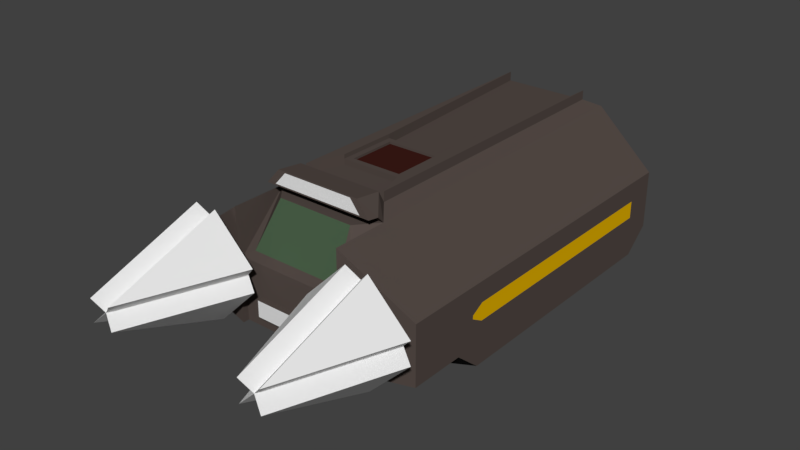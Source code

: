 # Source: MiningVehicle.blend  (saved by Blender 2.79.0; exported with 4.5.12 LTS)
import bpy
from mathutils import Matrix  # noqa: F401  (used for matrix-valued properties, if any)

bpy.ops.wm.read_factory_settings(use_empty=True)
scene = bpy.context.scene
scene.name = 'Scene'

# ---- collections
col_collection_1 = bpy.data.collections.new('Collection 1'); scene.collection.children.link(col_collection_1)

# ---- materials (node trees are filled in below, after node groups)
mat_material_001 = bpy.data.materials.new('Material.001')
mat_material_001.alpha_threshold = 0.0
mat_material_001.use_transparent_shadow = False
mat_material_001.diffuse_color = (0.09082, 0.07048, 0.0624, 1.0)
mat_material_001.roughness = 0.5
mat_material_001.specular_intensity = 0.0
mat_material_002 = bpy.data.materials.new('Material.002')
mat_material_002.alpha_threshold = 0.0
mat_material_002.use_transparent_shadow = False
mat_material_002.roughness = 0.5
mat_material_003 = bpy.data.materials.new('Material.003')
mat_material_003.alpha_threshold = 0.0
mat_material_003.use_transparent_shadow = False
mat_material_003.diffuse_color = (0.01885, 0.01885, 0.01885, 1.0)
mat_material_003.roughness = 0.5
mat_material_003.specular_intensity = 0.0
mat_material_004 = bpy.data.materials.new('Material.004')
mat_material_004.alpha_threshold = 0.0
mat_material_004.use_transparent_shadow = False
mat_material_004.diffuse_color = (0.06237, 0.1065, 0.05917, 1.0)
mat_material_004.roughness = 0.5
mat_material_004.specular_intensity = 0.0
mat_material_005 = bpy.data.materials.new('Material.005')
mat_material_005.alpha_threshold = 0.0
mat_material_005.use_transparent_shadow = False
mat_material_005.diffuse_color = (0.8, 0.0, 0.0, 1.0)
mat_material_005.roughness = 0.5
mat_material_006 = bpy.data.materials.new('Material.006')
mat_material_006.alpha_threshold = 0.0
mat_material_006.use_transparent_shadow = False
mat_material_006.diffuse_color = (0.8, 0.458, 0.0, 1.0)
mat_material_006.roughness = 0.5
mat_material_007 = bpy.data.materials.new('Material.007')
mat_material_007.alpha_threshold = 0.0
mat_material_007.use_transparent_shadow = False
mat_material_007.diffuse_color = (0.04696, 0.0111, 0.008306, 1.0)
mat_material_007.roughness = 0.5
mat_material_007.specular_intensity = 0.0
mat_material_008 = bpy.data.materials.new('Material.008')
mat_material_008.alpha_threshold = 0.0
mat_material_008.use_transparent_shadow = False
mat_material_008.roughness = 0.5
mat_material_008.specular_intensity = 0.0

# ---- material node trees

# ---- world
world_world = bpy.data.worlds.new('World'); scene.world = world_world
world_world.color = (0.05088, 0.05088, 0.05088)
world_world.use_sun_shadow = False
world_world.sun_shadow_jitter_overblur = 0.0
world_world.cycles.sampling_method = 'MANUAL'

# ---- meshes
me_cube_001 = bpy.data.meshes.new('Cube.001')
me_cube_001.from_pydata([(-1.006, -3.0, 0.07006), (-1.006, -3.0, 2.07), (-1.552, 3.0, 0.07006), (-1.006, 3.0, 2.07), (1.006, -3.0, 0.07006), (1.006, -3.0, 2.07), (1.552, 3.0, 0.07006), (1.006, 3.0, 2.07), (-2.205, 2.741, 0.1566), (-2.205, -2.741, 0.1566), (-2.205, -2.741, 1.203), (-2.205, 2.741, 1.203), (2.205, 2.741, 1.203), (2.205, 2.741, 0.1566), (2.205, -2.741, 0.1566), (2.205, -2.741, 1.203), (-1.165, -3.881, 0.07006), (-1.165, -3.881, 1.172), (1.165, -3.881, 1.172), (1.165, -3.881, 0.07006), (-1.552, 2.49, -0.3241), (-1.552, -2.49, -0.3241), (1.552, -2.49, -0.3241), (1.552, 2.49, -0.3241), (-2.205, 2.275, -0.2376), (-2.205, -2.275, -0.2376), (2.205, -2.275, -0.2376), (2.205, 2.275, -0.2376), (-1.006, -3.993, 0.07006), (-1.006, -3.993, 2.07), (1.006, -3.993, 2.07), (1.006, -3.993, 0.07006), (-2.205, -3.733, 0.1566), (-2.205, -3.733, 1.203), (2.205, -3.733, 1.203), (2.205, -3.733, 0.1566), (-0.7773, -2.72, 2.219), (-0.7773, 2.72, 2.219), (0.7773, 2.72, 2.219), (0.7773, -2.72, 2.219), (-0.5612, -2.097, 2.219), (-0.5612, -1.024, 2.219), (0.5612, -1.024, 2.219), (0.5612, -2.097, 2.219), (-0.5612, -2.097, 2.317), (-0.5612, -1.024, 2.317), (0.5612, -1.024, 2.317), (0.5612, -2.097, 2.317), (-0.457, -1.997, 2.317), (-0.457, -1.124, 2.317), (0.457, -1.124, 2.317), (0.457, -1.997, 2.317), (-0.457, -1.997, 2.277), (-0.457, -1.124, 2.277), (0.457, -1.124, 2.277), (0.457, -1.997, 2.277), (1.5, -4.047, 1.777), (1.5, -6.076, 1.033), (2.244, -4.047, 1.033), (1.5, -4.047, 0.2895), (0.7562, -4.047, 1.033), (-1.5, -4.047, 1.777), (-1.5, -6.076, 1.033), (-0.7562, -4.047, 1.033), (-1.5, -4.047, 0.2895), (-2.244, -4.047, 1.033), (1.5, -4.047, 1.483), (1.95, -4.047, 1.033), (1.5, -4.047, 0.5832), (1.05, -4.047, 1.033), (-1.5, -4.047, 1.483), (-1.05, -4.047, 1.033), (-1.5, -4.047, 0.5832), (-1.95, -4.047, 1.033), (1.5, -3.487, 1.483), (1.95, -3.487, 1.033), (1.5, -3.487, 0.5832), (1.05, -3.487, 1.033), (-1.5, -3.487, 1.483), (-1.05, -3.487, 1.033), (-1.5, -3.487, 0.5832), (-1.95, -3.487, 1.033), (-1.298, -4.135, 1.98), (-0.5538, -4.135, 1.236), (-1.298, -6.165, 1.236), (-1.702, -6.165, 1.236), (-2.446, -4.135, 1.236), (-1.702, -4.135, 1.98), (-1.298, -6.165, 0.8309), (-1.298, -4.135, 0.08711), (-0.5538, -4.135, 0.8309), (-1.702, -6.165, 0.8309), (-2.446, -4.135, 0.8309), (-1.702, -4.135, 0.08711), (1.298, -6.165, 1.236), (0.5538, -4.135, 1.236), (1.298, -4.135, 1.98), (1.702, -4.135, 1.98), (2.446, -4.135, 1.236), (1.702, -6.165, 1.236), (1.702, -6.165, 0.8309), (1.702, -4.135, 0.08711), (2.446, -4.135, 0.8309), (1.298, -6.165, 0.8309), (0.5538, -4.135, 0.8309), (1.298, -4.135, 0.08711), (-0.7718, 3.0, 0.6261), (-1.191, 3.0, 0.1979), (1.191, 3.0, 0.1979), (0.7718, 3.0, 0.6261), (-0.7718, 3.126, 0.604), (-1.191, 3.315, 0.2199), (1.191, 3.315, 0.2199), (0.7718, 3.126, 0.604), (0.6964, -3.362, 2.069), (-0.6964, -3.362, 2.069), (0.8066, -3.832, 1.336), (-0.8066, -3.832, 1.336), (1.099, 3.0, 1.073), (1.236, 3.0, 0.5733), (1.041, 3.0, 0.7123), (1.146, 3.0, 0.6052), (-1.099, 3.0, 1.073), (-1.236, 3.0, 0.5733), (-1.041, 3.0, 0.7123), (-1.146, 3.0, 0.6052), (1.099, 3.032, 1.073), (1.236, 3.032, 0.5733), (1.041, 3.032, 0.7123), (1.146, 3.032, 0.6052), (-1.099, 3.032, 1.073), (-1.236, 3.032, 0.5733), (-1.041, 3.032, 0.7123), (-1.146, 3.032, 0.6052), (-1.217, 3.072, 1.728), (-1.607, 3.072, 0.3005), (1.217, 3.072, 1.728), (1.607, 3.072, 0.3005), (-2.073, 2.886, 1.109), (-2.073, 2.886, 0.3623), (2.073, 2.886, 1.109), (2.073, 2.886, 0.3623), (2.172, 2.777, 0.9554), (2.172, 2.777, 0.4321), (2.106, 2.85, 0.9084), (2.106, 2.85, 0.535), (-2.172, 2.777, 0.9554), (-2.172, 2.777, 0.4321), (-2.106, 2.85, 0.9084), (-2.106, 2.85, 0.535), (2.205, 2.192, 0.8368), (2.205, 2.192, 0.5228), (2.205, -2.192, 0.5228), (2.205, -2.192, 0.8368), (-2.205, 2.192, 0.5228), (-2.205, -2.192, 0.5228), (-2.205, -2.192, 0.8368), (-2.205, 2.192, 0.8368), (0.9927, 3.0, 1.595), (0.8756, 3.0, 0.8732), (1.039, 3.0, 1.097), (1.01, 3.0, 0.9163), (-0.8756, 3.0, 0.8732), (-0.9927, 3.0, 1.595), (-1.01, 3.0, 0.9163), (-1.039, 3.0, 1.097), (0.9927, 3.033, 1.595), (0.8756, 3.033, 0.8732), (1.039, 3.033, 1.097), (1.01, 3.033, 0.9163), (-0.8756, 3.033, 0.8732), (-0.9927, 3.033, 1.595), (-1.01, 3.033, 0.9163), (-1.039, 3.033, 1.097), (-0.7773, -2.72, 2.39), (-0.7773, 2.72, 2.39), (0.7773, 2.72, 2.39), (0.7773, -2.72, 2.39), (-0.5612, -2.097, 2.39), (-0.5612, -1.024, 2.39), (0.5612, -1.024, 2.39), (0.5612, -2.097, 2.39), (2.205, -2.521, 0.7845), (2.205, -2.521, 0.5752), (2.205, -2.412, 0.7112), (2.205, -2.412, 0.6484), (-2.205, -2.521, 0.5752), (-2.205, -2.521, 0.7845), (-2.205, -2.412, 0.6484), (-2.205, -2.412, 0.7112), (-0.5695, 3.0, 1.819), (0.5695, 3.0, 1.819), (-0.437, 3.0, 0.6261), (0.437, 3.0, 0.6261), (1.006, -3.112, 2.192), (-1.006, -3.112, 2.192), (0.7773, -2.832, 2.43), (-0.7773, -2.832, 2.43), (1.006, -3.318, 2.224), (-1.006, -3.318, 2.224), (0.7773, -3.298, 2.487), (-0.7773, -3.298, 2.487), (0.8332, -3.316, 2.247), (-0.8332, -3.316, 2.247), (0.6439, -3.3, 2.465), (-0.6439, -3.3, 2.465), (-0.6449, -3.881, 0.3133), (-0.6449, -3.881, 0.6032), (0.6449, -3.881, 0.6032), (0.6449, -3.881, 0.3133), (-0.6449, -3.995, 0.3133), (-0.6449, -3.995, 0.6032), (0.6449, -3.995, 0.6032), (0.6449, -3.995, 0.3133)], [], [(9, 0, 28, 32), (3, 7, 191, 190), (7, 12, 140, 136), (1, 0, 16, 17), (2, 6, 4, 0), (7, 3, 37, 38), (7, 5, 15, 12), (12, 13, 143, 142), (1, 3, 11, 10), (0, 9, 25, 21), (4, 14, 35, 31), (14, 4, 22, 26), (10, 11, 157, 156), (13, 12, 150, 151), (16, 19, 209, 206), (0, 4, 19, 16), (18, 5, 114, 116), (4, 5, 18, 19), (20, 21, 25, 24), (22, 23, 27, 26), (9, 8, 24, 25), (13, 14, 26, 27), (6, 13, 27, 23), (2, 0, 21, 20), (8, 2, 20, 24), (4, 6, 23, 22), (0, 1, 29, 28), (14, 15, 34, 35), (15, 5, 30, 34), (10, 9, 32, 33), (1, 10, 33, 29), (5, 4, 31, 30), (36, 39, 43, 40), (5, 7, 38, 39), (3, 1, 36, 37), (39, 36, 197, 196), (43, 42, 46, 47), (38, 37, 41, 42), (43, 39, 177, 181), (41, 37, 175, 179), (44, 47, 51, 48), (41, 40, 44, 45), (40, 43, 47, 44), (42, 41, 45, 46), (50, 49, 53, 54), (46, 45, 49, 50), (47, 46, 50, 51), (45, 44, 48, 49), (54, 53, 52, 55), (51, 50, 54, 55), (49, 48, 52, 53), (48, 51, 55, 52), (31, 35, 34, 30), (29, 33, 32, 28), (57, 58, 98, 99), (58, 57, 100, 102), (60, 59, 105, 104), (56, 60, 95, 96), (64, 65, 73, 72), (62, 63, 83, 84), (63, 62, 88, 90), (65, 64, 93, 92), (61, 65, 86, 87), (60, 56, 66, 69), (66, 67, 75, 74), (68, 69, 77, 76), (63, 64, 72, 71), (61, 63, 71, 70), (59, 60, 69, 68), (65, 61, 70, 73), (58, 59, 68, 67), (56, 58, 67, 66), (74, 75, 76, 77), (78, 79, 80, 81), (73, 70, 78, 81), (71, 72, 80, 79), (69, 66, 74, 77), (67, 68, 76, 75), (72, 73, 81, 80), (70, 71, 79, 78), (82, 84, 83), (61, 62, 84, 82), (63, 61, 82, 83), (86, 85, 87), (62, 61, 87, 85), (65, 62, 85, 86), (90, 88, 89), (64, 63, 90, 89), (62, 64, 89, 88), (93, 91, 92), (64, 62, 91, 93), (62, 65, 92, 91), (95, 94, 96), (57, 56, 96, 94), (60, 57, 94, 95), (97, 99, 98), (56, 57, 99, 97), (58, 56, 97, 98), (102, 100, 101), (59, 58, 102, 101), (57, 59, 101, 100), (105, 103, 104), (59, 57, 103, 105), (57, 60, 104, 103), (106, 109, 113, 110), (2, 3, 122, 123), (7, 118, 160, 158), (6, 2, 107, 108), (111, 110, 113, 112), (107, 106, 110, 111), (109, 108, 112, 113), (108, 107, 111, 112), (114, 115, 117, 116), (5, 1, 115, 114), (1, 17, 117, 115), (17, 18, 116, 117), (120, 118, 126, 128), (7, 6, 119, 118), (6, 108, 121, 119), (108, 109, 120, 121), (123, 122, 130, 131), (107, 2, 123, 125), (106, 107, 125, 124), (106, 124, 164, 162), (126, 127, 129, 128), (131, 130, 132, 133), (125, 123, 131, 133), (118, 119, 127, 126), (124, 125, 133, 132), (119, 121, 129, 127), (121, 120, 128, 129), (122, 124, 132, 130), (134, 135, 139, 138), (137, 136, 140, 141), (3, 2, 135, 134), (11, 3, 134, 138), (6, 7, 136, 137), (13, 6, 137, 141), (8, 11, 146, 147), (2, 8, 139, 135), (142, 143, 145, 144), (140, 12, 142, 144), (141, 140, 144, 145), (13, 141, 145, 143), (147, 146, 148, 149), (139, 8, 147, 149), (138, 139, 149, 148), (11, 138, 148, 146), (151, 150, 153, 152), (14, 152, 185, 183), (14, 13, 151, 152), (12, 15, 153, 150), (154, 155, 156, 157), (8, 9, 155, 154), (11, 8, 154, 157), (10, 156, 189, 187), (160, 161, 169, 168), (109, 7, 158, 159), (118, 120, 161, 160), (120, 109, 159, 161), (161, 159, 167, 169), (3, 106, 162, 163), (122, 3, 163, 165), (124, 122, 165, 164), (167, 166, 168, 169), (171, 170, 172, 173), (165, 163, 171, 173), (163, 162, 170, 171), (158, 160, 168, 166), (162, 164, 172, 170), (159, 158, 166, 167), (164, 165, 173, 172), (177, 176, 180, 181), (175, 174, 178, 179), (42, 43, 181, 180), (40, 41, 179, 178), (38, 42, 180, 176), (36, 40, 178, 174), (39, 38, 176, 177), (37, 36, 174, 175), (182, 183, 185, 184), (15, 14, 183, 182), (153, 15, 182, 184), (152, 153, 184, 185), (186, 187, 189, 188), (156, 155, 188, 189), (9, 10, 187, 186), (155, 9, 186, 188), (190, 191, 193, 192), (7, 109, 193, 191), (109, 106, 192, 193), (106, 3, 190, 192), (194, 196, 200, 198), (5, 39, 196, 194), (1, 5, 194, 195), (36, 1, 195, 197), (198, 200, 204, 202), (195, 194, 198, 199), (197, 195, 199, 201), (196, 197, 201, 200), (203, 202, 204, 205), (199, 198, 202, 203), (201, 199, 203, 205), (200, 201, 205, 204), (206, 209, 213, 210), (17, 16, 206, 207), (18, 17, 207, 208), (19, 18, 208, 209), (213, 212, 211, 210), (207, 206, 210, 211), (208, 207, 211, 212), (209, 208, 212, 213)])
me_cube_001.polygons.foreach_set('material_index', [0, 0, 0, 0, 0, 0, 0, 0, 0, 2, 0, 2, 0, 0, 0, 0, 0, 0, 2, 2, 0, 0, 2, 0, 2, 0, 0, 0, 0, 0, 0, 0, 0, 0, 0, 0, 0, 0, 0, 0, 0, 0, 0, 0, 0, 0, 0, 0, 6, 0, 0, 0, 0, 0, 1, 1, 1, 1, 1, 1, 1, 1, 1, 1, 1, 1, 1, 1, 1, 1, 1, 1, 1, 1, 1, 1, 1, 1, 1, 1, 1, 1, 1, 1, 1, 1, 1, 1, 1, 1, 1, 1, 1, 1, 1, 1, 1, 1, 1, 1, 1, 1, 1, 1, 0, 0, 0, 0, 0, 0, 0, 0, 3, 0, 0, 0, 0, 0, 0, 0, 0, 0, 0, 0, 4, 4, 0, 0, 0, 0, 0, 0, 0, 0, 0, 0, 0, 2, 0, 2, 4, 0, 0, 2, 4, 2, 0, 0, 5, 0, 0, 0, 5, 0, 0, 0, 0, 0, 0, 0, 0, 0, 0, 0, 4, 4, 0, 0, 0, 0, 0, 0, 0, 0, 0, 0, 0, 0, 0, 0, 0, 0, 0, 5, 0, 5, 0, 0, 6, 0, 0, 0, 0, 0, 0, 0, 0, 0, 0, 0, 7, 0, 0, 0, 0, 0, 0, 0, 7, 0, 0, 0])
_uv = me_cube_001.uv_layers.new(name='UVMap')
_uv.uv.foreach_set('vector', [0.8654, 0.09366, 0.7759, 0.07429, 0.7759, 0.0, 0.8654, 0.01937, 0.5609, 0.7355, 0.5609, 0.585, 0.5796, 0.6177, 0.5796, 0.7029, 0.5609, 0.585, 0.6256, 0.4953, 0.6326, 0.5052, 0.5865, 0.5692, 0.2425, 0.8219, 0.2425, 0.6723, 0.3081, 0.672, 0.3081, 0.7545, 0.5609, 0.5148, 0.3292, 0.5148, 0.37, 0.06588, 0.5201, 0.06588, 0.2397, 0.5224, 0.08952, 0.5224, 0.1066, 0.5009, 0.2226, 0.5009, 0.2397, 0.5224, 0.2397, 0.07418, 0.3292, 0.09712, 0.3292, 0.5066, 0.7759, 0.01088, 0.6978, 0.01089, 0.7184, 0.008166, 0.7575, 0.008163, 0.08952, 0.07418, 0.08952, 0.5224, 1.246e-07, 0.5066, 0.0, 0.09712, 0.7759, 0.07429, 0.8654, 0.09366, 0.8654, 0.1287, 0.8167, 0.1126, 0.9549, 0.07429, 0.8654, 0.09366, 0.8654, 0.01937, 0.9549, 0.0, 0.8654, 0.09366, 0.9549, 0.07429, 0.9142, 0.1126, 0.8654, 0.1287, 0.6684, 0.07429, 0.6684, 0.4844, 0.6411, 0.4434, 0.6411, 0.1153, 0.6978, 0.01089, 0.7759, 0.01088, 0.7486, 0.05189, 0.7251, 0.0519, 0.3292, 0.6891, 0.3292, 0.5148, 0.3473, 0.5537, 0.3473, 0.6502, 0.5201, 0.06588, 0.37, 0.06588, 0.3581, 0.0, 0.532, 1.784e-08, 0.4112, 0.5148, 0.483, 0.5267, 0.4809, 0.5499, 0.4237, 0.5416, 0.5486, 0.6647, 0.5486, 0.8143, 0.483, 0.7469, 0.483, 0.6644, 0.8167, 0.4852, 0.8167, 0.1126, 0.8654, 0.1287, 0.8654, 0.4691, 0.9142, 0.1126, 0.9142, 0.4852, 0.8654, 0.4691, 0.8654, 0.1287, 0.5903, 0.07429, 0.5903, 0.4844, 0.5609, 0.4495, 0.5609, 0.1091, 0.6978, 0.01089, 0.6978, 0.421, 0.6684, 0.3861, 0.6684, 0.04575, 0.9142, 0.5232, 0.8654, 0.5037, 0.8654, 0.4691, 0.9142, 0.4852, 0.7689, 0.4953, 0.7689, 0.944, 0.7402, 0.9061, 0.7395, 0.5335, 0.8654, 0.5037, 0.8167, 0.5232, 0.8167, 0.4852, 0.8654, 0.4691, 0.7395, 0.4953, 0.7395, 0.944, 0.7102, 0.9058, 0.7109, 0.5332, 0.2425, 0.672, 0.2425, 0.5224, 0.3166, 0.5224, 0.3166, 0.672, 0.6978, 0.421, 0.7759, 0.421, 0.7759, 0.4953, 0.6978, 0.4953, 0.3292, 0.09712, 0.2397, 0.07418, 0.2397, 0.0, 0.3292, 0.02294, 0.6684, 0.07429, 0.5903, 0.07429, 0.5903, 0.0, 0.6684, 6.047e-06, 0.08952, 0.07418, 0.0, 0.09712, 0.0, 0.02294, 0.08952, 0.0, 0.483, 0.6644, 0.483, 0.5148, 0.5571, 0.5148, 0.5571, 0.6644, 0.07991, 0.9095, 0.07991, 0.7932, 0.1263, 0.8094, 0.1263, 0.8933, 0.2397, 0.07418, 0.2397, 0.5224, 0.2226, 0.5009, 0.2226, 0.09449, 0.08952, 0.5224, 0.08952, 0.07418, 0.1066, 0.09449, 0.1066, 0.5009, 0.8132, 0.8466, 0.8132, 0.963, 0.7975, 0.963, 0.7975, 0.8466, 0.5578, 0.8143, 0.5578, 0.8945, 0.5505, 0.8945, 0.5505, 0.8143, 0.2226, 0.5009, 0.1066, 0.5009, 0.1227, 0.2212, 0.2065, 0.2212, 0.9563, 0.5794, 0.9567, 0.5327, 0.9694, 0.5327, 0.9691, 0.5794, 0.9694, 0.8128, 0.9698, 0.5327, 0.9825, 0.5327, 0.9822, 0.8128, 0.0, 0.8772, 0.0, 0.7932, 0.007416, 0.801, 0.007416, 0.8694, 0.1687, 0.7932, 0.1687, 0.8734, 0.1613, 0.8734, 0.1613, 0.7932, 0.47, 0.8571, 0.47, 0.7731, 0.4773, 0.7731, 0.4773, 0.8571, 0.47, 0.7731, 0.47, 0.6891, 0.4774, 0.6891, 0.4774, 0.7731, 0.3281, 0.5224, 0.3281, 0.5908, 0.3251, 0.5908, 0.3251, 0.5224, 0.07991, 0.7932, 0.07991, 0.8772, 0.07249, 0.8694, 0.07249, 0.801, 0.0, 0.7932, 0.07991, 0.7932, 0.07249, 0.801, 0.007416, 0.801, 0.07991, 0.8772, 0.0, 0.8772, 0.007416, 0.8694, 0.07249, 0.8694, 0.2357, 0.796, 0.2357, 0.8644, 0.1706, 0.8644, 0.1706, 0.796, 0.2387, 0.644, 0.2387, 0.7093, 0.2357, 0.7093, 0.2357, 0.644, 0.5571, 0.6485, 0.5571, 0.5832, 0.56, 0.5832, 0.56, 0.6485, 0.56, 0.5148, 0.56, 0.5832, 0.5571, 0.5832, 0.5571, 0.5148, 0.08952, 0.644, 0.179, 0.6519, 0.179, 0.73, 0.08952, 0.7932, 0.0, 0.644, 0.08952, 0.7072, 0.08952, 0.7853, 8.897e-09, 0.7932, 0.6607, 0.8264, 0.6607, 0.9881, 0.6442, 0.987, 0.6442, 0.8253, 1.0, 0.1617, 1.0, 0.3232, 0.9838, 0.3234, 0.9838, 0.1619, 0.2211, 0.6225, 0.2211, 0.5438, 0.2425, 0.5438, 0.2425, 0.6225, 0.1426, 0.6225, 0.2211, 0.6225, 0.2211, 0.644, 0.1426, 0.644, 0.09987, 0.6226, 0.02137, 0.6226, 0.03687, 0.607, 0.08437, 0.607, 0.6277, 0.8264, 0.6277, 0.9881, 0.6112, 0.987, 0.6112, 0.8253, 1.0, 0.3234, 1.0, 0.4849, 0.9838, 0.4851, 0.9838, 0.3236, 0.02137, 0.6226, 0.09987, 0.6226, 0.09987, 0.644, 0.02136, 0.644, 0.02137, 0.5438, 0.02137, 0.6226, 0.0, 0.6225, 0.0, 0.5438, 0.2211, 0.6225, 0.1426, 0.6225, 0.1581, 0.607, 0.2056, 0.607, 0.03429, 0.9192, 0.0, 0.919, 8.897e-09, 0.8772, 0.03429, 0.8773, 0.3276, 0.8563, 0.3279, 0.8899, 0.2861, 0.8899, 0.2859, 0.8563, 0.09987, 0.5438, 0.09987, 0.6226, 0.08437, 0.607, 0.08437, 0.5594, 0.02137, 0.5438, 0.09987, 0.5438, 0.08437, 0.5594, 0.03687, 0.5594, 0.2211, 0.5438, 0.2211, 0.6225, 0.2056, 0.607, 0.2056, 0.5594, 0.02137, 0.6226, 0.02137, 0.5438, 0.03687, 0.5594, 0.03687, 0.607, 0.1426, 0.5438, 0.2211, 0.5438, 0.2056, 0.5594, 0.1581, 0.5594, 0.1426, 0.6225, 0.1426, 0.5438, 0.1581, 0.5594, 0.1581, 0.607, 0.3858, 0.8414, 0.4333, 0.8414, 0.4333, 0.889, 0.3858, 0.889, 0.3292, 0.8412, 0.3767, 0.8412, 0.3767, 0.8888, 0.3292, 0.8888, 0.2392, 0.9063, 0.2049, 0.9064, 0.2049, 0.8645, 0.2392, 0.8644, 0.2425, 0.8893, 0.2427, 0.8556, 0.2845, 0.8556, 0.2842, 0.8893, 0.4414, 0.8675, 0.4756, 0.8674, 0.4756, 0.9093, 0.4414, 0.9094, 0.3279, 0.8226, 0.3276, 0.8563, 0.2859, 0.8563, 0.2861, 0.8226, 0.2427, 0.8556, 0.2425, 0.8219, 0.2842, 0.8219, 0.2845, 0.8556, 0.1706, 0.8644, 0.2049, 0.8645, 0.2049, 0.9064, 0.1706, 0.9063, 0.8292, 0.6849, 0.8292, 0.8466, 0.7759, 0.7043, 0.5609, 0.988, 0.5609, 0.8262, 0.5777, 0.8253, 0.5777, 0.987, 0.09987, 0.5438, 0.02137, 0.5438, 0.02136, 0.5224, 0.09987, 0.5224, 0.179, 0.796, 0.1807, 0.644, 0.2357, 0.796, 0.5944, 0.8262, 0.5944, 0.988, 0.5777, 0.987, 0.5777, 0.8253, 0.6442, 0.8253, 0.6442, 0.987, 0.6277, 0.9881, 0.6277, 0.8264, 0.3858, 0.841, 0.4414, 0.6891, 0.4414, 0.8414, 0.09987, 0.6226, 0.09987, 0.5438, 0.1212, 0.5438, 0.1212, 0.6225, 0.7096, 0.8265, 0.7096, 0.9882, 0.6934, 0.987, 0.6934, 0.8253, 0.8847, 0.6849, 0.8847, 0.8371, 0.8292, 0.6853, 0.6772, 0.9882, 0.6772, 0.8265, 0.6934, 0.8253, 0.6934, 0.987, 0.8777, 0.8373, 0.8777, 0.9988, 0.8615, 0.9986, 0.8615, 0.8371, 0.3292, 0.8412, 0.3309, 0.6891, 0.3858, 0.8412, 0.5944, 0.987, 0.5944, 0.8253, 0.6112, 0.8262, 0.6112, 0.988, 0.6772, 0.8253, 0.6772, 0.987, 0.6607, 0.9881, 0.6607, 0.8264, 0.8292, 0.5232, 0.8292, 0.6849, 0.7759, 0.5426, 0.5337, 0.9769, 0.5337, 0.8152, 0.5505, 0.8143, 0.5505, 0.976, 0.1426, 0.5438, 0.1426, 0.6225, 0.1212, 0.6225, 0.1212, 0.5438, 0.8847, 0.6849, 0.9392, 0.5327, 0.9402, 0.6849, 0.2211, 0.5438, 0.1426, 0.5438, 0.1426, 0.5224, 0.2211, 0.5224, 0.8615, 0.8383, 0.8615, 1.0, 0.8454, 0.9988, 0.8454, 0.8371, 0.8847, 0.5327, 0.8847, 0.6849, 0.8292, 0.5331, 0.8454, 0.8371, 0.8454, 0.9988, 0.8292, 1.0, 0.8292, 0.8383, 0.9838, 0.1615, 0.9838, 0.0, 1.0, 0.0002131, 1.0, 0.1617, 0.9098, 0.7163, 0.9098, 0.8318, 0.9004, 0.8318, 0.9004, 0.7163, 0.7102, 0.7764, 0.5609, 0.7355, 0.6353, 0.7425, 0.6726, 0.7527, 0.5609, 0.585, 0.6353, 0.578, 0.6335, 0.5825, 0.5963, 0.586, 0.7102, 0.5441, 0.7102, 0.7764, 0.7006, 0.7494, 0.7006, 0.5712, 0.47, 0.8674, 0.4414, 0.836, 0.4414, 0.7205, 0.47, 0.6891, 0.9081, 0.6849, 0.9098, 0.7163, 0.9004, 0.7163, 0.8847, 0.6849, 0.9098, 0.8318, 0.9081, 0.8632, 0.8847, 0.8632, 0.9004, 0.8318, 0.9098, 0.8632, 0.9098, 0.6849, 0.9333, 0.6849, 0.9333, 0.8632, 0.4809, 0.5499, 0.4809, 0.6541, 0.4237, 0.6623, 0.4237, 0.5416, 0.483, 0.9648, 0.483, 0.8143, 0.51, 0.8374, 0.51, 0.9416, 0.483, 0.6772, 0.4112, 0.6891, 0.4237, 0.6623, 0.4809, 0.6541, 0.4112, 0.6891, 0.4112, 0.5148, 0.4237, 0.5416, 0.4237, 0.6623, 0.2381, 0.7171, 0.2381, 0.7442, 0.2357, 0.7442, 0.2357, 0.7171, 0.5609, 0.585, 0.7102, 0.5441, 0.6726, 0.5678, 0.6353, 0.578, 0.7102, 0.5441, 0.7006, 0.5712, 0.6702, 0.5746, 0.6726, 0.5678, 0.7006, 0.5712, 0.6687, 0.6025, 0.6622, 0.5824, 0.6702, 0.5746, 0.56, 0.7027, 0.56, 0.7403, 0.5576, 0.7403, 0.5576, 0.7027, 0.7006, 0.7494, 0.7102, 0.7764, 0.6726, 0.7527, 0.6702, 0.746, 0.6687, 0.718, 0.7006, 0.7494, 0.6702, 0.746, 0.6622, 0.7381, 0.6687, 0.718, 0.6622, 0.7381, 0.647, 0.7358, 0.6502, 0.7258, 0.56, 0.7609, 0.56, 0.7997, 0.5541, 0.7956, 0.5486, 0.7858, 0.3279, 0.6189, 0.3279, 0.6577, 0.3166, 0.6328, 0.322, 0.623, 0.3166, 0.6645, 0.3166, 0.6577, 0.319, 0.6577, 0.319, 0.6645, 0.24, 0.7358, 0.24, 0.6982, 0.2424, 0.6982, 0.2424, 0.7358, 0.2424, 0.7629, 0.2425, 0.7707, 0.2401, 0.7707, 0.24, 0.7629, 0.3257, 0.6177, 0.3257, 0.6109, 0.3281, 0.6109, 0.3281, 0.6177, 0.2381, 0.7093, 0.2381, 0.7171, 0.2357, 0.7171, 0.2357, 0.7093, 0.2425, 0.7358, 0.2424, 0.7629, 0.24, 0.7629, 0.2401, 0.7358, 0.5865, 0.7513, 0.693, 0.7805, 0.6884, 0.8154, 0.6326, 0.8154, 0.693, 0.5401, 0.5865, 0.5692, 0.6326, 0.5052, 0.6884, 0.5052, 0.5609, 0.7355, 0.7102, 0.7764, 0.693, 0.7805, 0.5865, 0.7513, 0.6256, 0.8253, 0.5609, 0.7355, 0.5865, 0.7513, 0.6326, 0.8154, 0.7102, 0.5441, 0.5609, 0.585, 0.5865, 0.5692, 0.693, 0.5401, 0.7037, 0.4953, 0.7102, 0.5441, 0.693, 0.5401, 0.6884, 0.5052, 0.5903, 0.4844, 0.6684, 0.4844, 0.65, 0.4871, 0.6109, 0.4871, 0.7102, 0.7764, 0.7037, 0.8253, 0.6884, 0.8154, 0.693, 0.7805, 0.7575, 0.008163, 0.7184, 0.008166, 0.7262, 0.002724, 0.7541, 0.002722, 0.7691, 0.0, 0.7759, 0.01088, 0.7575, 0.008163, 0.7541, 0.002722, 0.7134, 4.299e-06, 0.7691, 0.0, 0.7541, 0.002722, 0.7262, 0.002724, 0.6978, 0.01089, 0.7134, 4.299e-06, 0.7262, 0.002724, 0.7184, 0.008166, 0.6109, 0.4871, 0.65, 0.4871, 0.6466, 0.4925, 0.6187, 0.4925, 0.6059, 0.4953, 0.5903, 0.4844, 0.6109, 0.4871, 0.6187, 0.4925, 0.6616, 0.4953, 0.6059, 0.4953, 0.6187, 0.4925, 0.6466, 0.4925, 0.6684, 0.4844, 0.6616, 0.4953, 0.6466, 0.4925, 0.65, 0.4871, 0.7251, 0.0519, 0.7486, 0.05189, 0.7486, 0.38, 0.7251, 0.38, 0.6978, 0.421, 0.7251, 0.38, 0.7345, 0.3964, 0.7291, 0.4046, 0.6978, 0.421, 0.6978, 0.01089, 0.7251, 0.0519, 0.7251, 0.38, 0.7759, 0.01088, 0.7759, 0.421, 0.7486, 0.38, 0.7486, 0.05189, 0.6177, 0.4434, 0.6177, 0.1153, 0.6411, 0.1153, 0.6411, 0.4434, 0.5903, 0.4844, 0.5903, 0.07429, 0.6177, 0.1153, 0.6177, 0.4434, 0.6684, 0.4844, 0.5903, 0.4844, 0.6177, 0.4434, 0.6411, 0.4434, 0.6684, 0.07429, 0.6411, 0.1153, 0.6317, 0.0989, 0.6372, 0.0907, 0.4798, 0.7265, 0.4798, 0.74, 0.4774, 0.74, 0.4774, 0.7265, 0.6687, 0.6025, 0.5609, 0.585, 0.5963, 0.586, 0.6502, 0.5948, 0.6353, 0.578, 0.6622, 0.5824, 0.647, 0.5847, 0.6335, 0.5825, 0.6622, 0.5824, 0.6687, 0.6025, 0.6502, 0.5948, 0.647, 0.5847, 0.3281, 0.5908, 0.3281, 0.6009, 0.3257, 0.6009, 0.3257, 0.5908, 0.5609, 0.7355, 0.6687, 0.718, 0.6502, 0.7258, 0.5963, 0.7345, 0.6353, 0.7425, 0.5609, 0.7355, 0.5963, 0.7345, 0.6335, 0.738, 0.6622, 0.7381, 0.6353, 0.7425, 0.6335, 0.738, 0.647, 0.7358, 0.8226, 0.8466, 0.8226, 0.9014, 0.8132, 0.8651, 0.8132, 0.8514, 0.8941, 0.8632, 0.8941, 0.9179, 0.8847, 0.9131, 0.8847, 0.8994, 0.4823, 0.7026, 0.4823, 0.74, 0.4798, 0.74, 0.4798, 0.7026, 0.2425, 0.644, 0.2425, 0.6982, 0.24, 0.6982, 0.24, 0.644, 0.4798, 0.6891, 0.4798, 0.7265, 0.4774, 0.7265, 0.4774, 0.6891, 0.3281, 0.6009, 0.3281, 0.6109, 0.3257, 0.6109, 0.3257, 0.6009, 0.56, 0.6485, 0.56, 0.7027, 0.5576, 0.7027, 0.5576, 0.6485, 0.4823, 0.6891, 0.4823, 0.7026, 0.4798, 0.7026, 0.4798, 0.6891, 0.9711, 0.0, 0.9711, 0.4064, 0.9549, 0.1267, 0.9549, 0.04656, 0.9563, 0.5327, 0.9563, 0.9391, 0.9402, 0.8926, 0.9402, 0.8124, 0.9563, 0.6596, 0.9563, 0.5794, 0.9691, 0.5794, 0.9691, 0.6596, 0.9694, 0.893, 0.9694, 0.8128, 0.9822, 0.8128, 0.9822, 0.893, 0.9567, 0.9397, 0.9563, 0.6596, 0.9691, 0.6596, 0.9694, 0.9397, 0.9698, 0.9397, 0.9694, 0.893, 0.9822, 0.893, 0.9825, 0.9397, 0.9825, 0.9397, 0.9825, 0.5327, 0.9953, 0.5327, 0.9953, 0.9397, 0.9711, 0.407, 0.9711, 0.0, 0.9838, 9.99e-07, 0.9838, 0.407, 0.7447, 0.4046, 0.7291, 0.4046, 0.7345, 0.3964, 0.7392, 0.3964, 0.7759, 0.421, 0.6978, 0.421, 0.7291, 0.4046, 0.7447, 0.4046, 0.7486, 0.38, 0.7759, 0.421, 0.7447, 0.4046, 0.7392, 0.3964, 0.7251, 0.38, 0.7486, 0.38, 0.7392, 0.3964, 0.7345, 0.3964, 0.6216, 0.09069, 0.6372, 0.0907, 0.6317, 0.0989, 0.627, 0.0989, 0.6411, 0.1153, 0.6177, 0.1153, 0.627, 0.0989, 0.6317, 0.0989, 0.5903, 0.07429, 0.6684, 0.07429, 0.6372, 0.0907, 0.6216, 0.09069, 0.6177, 0.1153, 0.5903, 0.07429, 0.6216, 0.09069, 0.627, 0.0989, 0.5796, 0.7029, 0.5796, 0.6177, 0.6687, 0.6276, 0.6687, 0.693, 0.5609, 0.585, 0.6687, 0.6025, 0.6687, 0.6276, 0.5796, 0.6177, 0.0, 0.0, 0.0, 0.0, 0.0, 0.0, 0.0, 0.0, 0.6687, 0.718, 0.5609, 0.7355, 0.5796, 0.7029, 0.6687, 0.693, 0.04227, 0.9059, 0.06282, 0.8874, 0.06282, 0.9226, 0.04278, 0.9215, 0.03429, 0.8965, 0.0482, 0.8772, 0.06282, 0.8874, 0.04227, 0.9059, 0.5337, 0.8143, 0.5337, 0.9648, 0.5253, 0.9648, 0.5253, 0.8143, 0.3431, 0.9342, 0.3292, 0.9149, 0.3372, 0.9054, 0.3577, 0.924, 0.3279, 0.8226, 0.3081, 0.8055, 0.3098, 0.7955, 0.3262, 0.8097, 0.5253, 0.8143, 0.5253, 0.9648, 0.51, 0.9648, 0.51, 0.8143, 0.3577, 0.924, 0.3372, 0.9054, 0.3377, 0.8899, 0.3577, 0.8888, 0.1613, 0.7932, 0.1613, 0.9095, 0.1263, 0.9095, 0.1263, 0.7932, 0.3262, 0.685, 0.3262, 0.8097, 0.3098, 0.7955, 0.3098, 0.6991, 0.3279, 0.672, 0.3279, 0.8226, 0.3262, 0.8097, 0.3262, 0.685, 0.3081, 0.6891, 0.3279, 0.672, 0.3262, 0.685, 0.3098, 0.6991, 0.3081, 0.8055, 0.3081, 0.6891, 0.3098, 0.6991, 0.3098, 0.7955, 0.3251, 0.5224, 0.3251, 0.6189, 0.3166, 0.6189, 0.3166, 0.5224, 0.4112, 0.6891, 0.3292, 0.6891, 0.3473, 0.6502, 0.3689, 0.6502, 0.4112, 0.5148, 0.4112, 0.6891, 0.3689, 0.6502, 0.3689, 0.5537, 0.3292, 0.5148, 0.4112, 0.5148, 0.3689, 0.5537, 0.3473, 0.5537, 0.7759, 0.8466, 0.7975, 0.8466, 0.7975, 0.9431, 0.7759, 0.9431, 0.3853, 0.8412, 0.3853, 0.8629, 0.3767, 0.8629, 0.3767, 0.8412, 0.5486, 0.7609, 0.5486, 0.6644, 0.5572, 0.6644, 0.5572, 0.7609, 0.3767, 0.8846, 0.3767, 0.8629, 0.3853, 0.8629, 0.3853, 0.8846])
me_cube_001.materials.append(mat_material_001)
me_cube_001.materials.append(mat_material_002)
me_cube_001.materials.append(mat_material_003)
me_cube_001.materials.append(mat_material_004)
me_cube_001.materials.append(mat_material_005)
me_cube_001.materials.append(mat_material_006)
me_cube_001.materials.append(mat_material_007)
me_cube_001.materials.append(mat_material_008)
me_cube_001.use_remesh_preserve_volume = False
me_cube_001.use_remesh_preserve_attributes = False
me_cube_001.use_mirror_vertex_groups = False
me_cube_001.update()

# ---- objects
ob_cube = bpy.data.objects.new('Cube', me_cube_001)

# ---- transforms, parenting, visibility, modifiers, constraints
ob_cube.location = (0.0, 0.0, 0.0)
ob_cube.lineart.crease_threshold = 0.0

# ---- collection membership
col_collection_1.objects.link(ob_cube)

# ---- scene / render settings (as saved in the file)
scene.frame_start = 1; scene.frame_end = 250; scene.frame_set(1)
scene.render.engine = 'BLENDER_EEVEE_NEXT'
scene.render.resolution_percentage = 50
scene.render.dither_intensity = 0.0
scene.cycles.use_denoising = False
scene.cycles.samples = 128
scene.cycles.sampling_pattern = 'TABULATED_SOBOL'
scene.cycles.use_adaptive_sampling = False
scene.cycles.use_light_tree = False
scene.cycles.blur_glossy = 0.0
scene.cycles.sample_clamp_indirect = 0.0
scene.view_settings.view_transform = 'Standard'
bpy.context.view_layer.update()

# ---- added for rendering (the .blend has no active camera and no usable light): camera, sun
cam_auto = bpy.data.cameras.new('AutoCamera')
cam_auto.lens = 50.0
cam_auto.sensor_width = 36.0
cam_auto.clip_end = 1000.0
ob_auto_camera = bpy.data.objects.new('AutoCamera', cam_auto)
scene.collection.objects.link(ob_auto_camera)
ob_auto_camera.location = (10.207, -13.6732, 9.2473)
ob_auto_camera.rotation_euler = (1.09748, -7.21219e-08, 0.694738)
scene.camera = ob_auto_camera
light_auto_sun = bpy.data.lights.new('AutoSun', 'SUN')
light_auto_sun.energy = 3.0
light_auto_sun.angle = 0.0523599
ob_auto_sun = bpy.data.objects.new('AutoSun', light_auto_sun)
scene.collection.objects.link(ob_auto_sun)
ob_auto_sun.rotation_euler = (0.872665, 0.174533, 0.523599)
bpy.context.view_layer.update()
